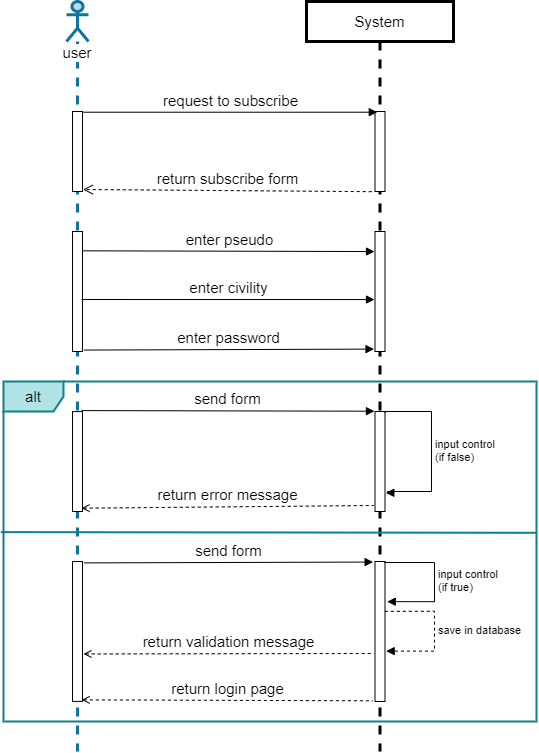

The diagram above was exported from draw.io. Its source (the exported page's mxGraphModel, read from the mxfile embedded in the PNG):
<mxGraphModel dx="782" dy="437" grid="1" gridSize="10" guides="1" tooltips="1" connect="1" arrows="1" fold="1" page="1" pageScale="1" pageWidth="827" pageHeight="1169" math="0" shadow="0">
  <root>
    <mxCell id="0" />
    <mxCell id="1" parent="0" />
    <mxCell id="ByEgpim3nW1tziwsSJRo-56" value="alt" style="shape=umlFrame;whiteSpace=wrap;html=1;fontSize=15;fillColor=#b0e3e6;strokeColor=#0e8088;strokeWidth=2;" parent="1" vertex="1">
      <mxGeometry x="27" y="430" width="533" height="340" as="geometry" />
    </mxCell>
    <mxCell id="ByEgpim3nW1tziwsSJRo-3" value="user" style="shape=umlLifeline;participant=umlActor;perimeter=lifelinePerimeter;whiteSpace=wrap;html=1;container=1;collapsible=0;recursiveResize=0;verticalAlign=top;spacingTop=36;labelBackgroundColor=#ffffff;outlineConnect=0;fontSize=15;fillColor=#b1ddf0;strokeColor=#10739e;strokeWidth=3;" parent="1" vertex="1">
      <mxGeometry x="90" y="50" width="22" height="750" as="geometry" />
    </mxCell>
    <mxCell id="ByEgpim3nW1tziwsSJRo-5" value="" style="html=1;points=[];perimeter=orthogonalPerimeter;fontSize=15;" parent="ByEgpim3nW1tziwsSJRo-3" vertex="1">
      <mxGeometry x="6" y="110" width="10" height="80" as="geometry" />
    </mxCell>
    <mxCell id="ByEgpim3nW1tziwsSJRo-6" value="" style="html=1;points=[];perimeter=orthogonalPerimeter;fontSize=15;" parent="ByEgpim3nW1tziwsSJRo-3" vertex="1">
      <mxGeometry x="6" y="230" width="10" height="120" as="geometry" />
    </mxCell>
    <mxCell id="ByEgpim3nW1tziwsSJRo-7" value="" style="html=1;points=[];perimeter=orthogonalPerimeter;fontSize=15;" parent="ByEgpim3nW1tziwsSJRo-3" vertex="1">
      <mxGeometry x="6" y="560" width="10" height="139.9" as="geometry" />
    </mxCell>
    <mxCell id="ByEgpim3nW1tziwsSJRo-52" value="" style="html=1;points=[];perimeter=orthogonalPerimeter;fontSize=15;" parent="ByEgpim3nW1tziwsSJRo-3" vertex="1">
      <mxGeometry x="6" y="410.1" width="10" height="99.9" as="geometry" />
    </mxCell>
    <mxCell id="ByEgpim3nW1tziwsSJRo-9" value="System" style="shape=umlLifeline;perimeter=lifelinePerimeter;whiteSpace=wrap;html=1;container=1;collapsible=0;recursiveResize=0;outlineConnect=0;fontSize=15;strokeWidth=3;" parent="1" vertex="1">
      <mxGeometry x="330" y="50" width="147" height="750" as="geometry" />
    </mxCell>
    <mxCell id="ByEgpim3nW1tziwsSJRo-11" value="" style="html=1;points=[];perimeter=orthogonalPerimeter;fontSize=15;" parent="ByEgpim3nW1tziwsSJRo-9" vertex="1">
      <mxGeometry x="68.5" y="110" width="10" height="80" as="geometry" />
    </mxCell>
    <mxCell id="ByEgpim3nW1tziwsSJRo-12" value="" style="html=1;points=[];perimeter=orthogonalPerimeter;fontSize=15;" parent="ByEgpim3nW1tziwsSJRo-9" vertex="1">
      <mxGeometry x="68.5" y="230" width="10" height="120" as="geometry" />
    </mxCell>
    <mxCell id="ByEgpim3nW1tziwsSJRo-13" value="" style="html=1;points=[];perimeter=orthogonalPerimeter;fontSize=15;" parent="ByEgpim3nW1tziwsSJRo-9" vertex="1">
      <mxGeometry x="68.5" y="560" width="10" height="140" as="geometry" />
    </mxCell>
    <mxCell id="ByEgpim3nW1tziwsSJRo-53" value="" style="html=1;points=[];perimeter=orthogonalPerimeter;fontSize=15;" parent="ByEgpim3nW1tziwsSJRo-9" vertex="1">
      <mxGeometry x="68.5" y="410" width="10" height="100" as="geometry" />
    </mxCell>
    <mxCell id="dKk65-PVldjiVpL_ii23-1" value="input control&lt;br&gt;(if true)" style="edgeStyle=orthogonalEdgeStyle;html=1;align=left;spacingLeft=2;endArrow=block;rounded=0;exitX=0.93;exitY=0.007;exitDx=0;exitDy=0;exitPerimeter=0;entryX=1.223;entryY=0.287;entryDx=0;entryDy=0;entryPerimeter=0;" parent="ByEgpim3nW1tziwsSJRo-9" source="ByEgpim3nW1tziwsSJRo-13" target="ByEgpim3nW1tziwsSJRo-13" edge="1">
      <mxGeometry relative="1" as="geometry">
        <mxPoint x="84" y="561.26" as="sourcePoint" />
        <Array as="points">
          <mxPoint x="128" y="561" />
          <mxPoint x="128" y="600" />
        </Array>
        <mxPoint x="84.47000000000003" y="601" as="targetPoint" />
      </mxGeometry>
    </mxCell>
    <mxCell id="dKk65-PVldjiVpL_ii23-2" value="save in database" style="edgeStyle=orthogonalEdgeStyle;html=1;align=left;spacingLeft=2;endArrow=block;rounded=0;exitX=0.983;exitY=0.356;exitDx=0;exitDy=0;exitPerimeter=0;entryX=1.117;entryY=0.64;entryDx=0;entryDy=0;entryPerimeter=0;dashed=1;" parent="ByEgpim3nW1tziwsSJRo-9" source="ByEgpim3nW1tziwsSJRo-13" target="ByEgpim3nW1tziwsSJRo-13" edge="1">
      <mxGeometry relative="1" as="geometry">
        <mxPoint x="84" y="610" as="sourcePoint" />
        <Array as="points">
          <mxPoint x="128" y="610" />
          <mxPoint x="128" y="650" />
        </Array>
        <mxPoint x="84.47000000000003" y="649.74" as="targetPoint" />
      </mxGeometry>
    </mxCell>
    <mxCell id="dKk65-PVldjiVpL_ii23-3" value="input control&lt;br&gt;(if false)" style="edgeStyle=orthogonalEdgeStyle;html=1;align=left;spacingLeft=2;endArrow=block;rounded=0;exitX=1.017;exitY=0.013;exitDx=0;exitDy=0;exitPerimeter=0;entryX=1.083;entryY=0.813;entryDx=0;entryDy=0;entryPerimeter=0;" parent="ByEgpim3nW1tziwsSJRo-9" source="ByEgpim3nW1tziwsSJRo-53" target="ByEgpim3nW1tziwsSJRo-53" edge="1">
      <mxGeometry relative="1" as="geometry">
        <mxPoint x="80" y="410" as="sourcePoint" />
        <Array as="points">
          <mxPoint x="79" y="410" />
          <mxPoint x="125" y="410" />
          <mxPoint x="125" y="490" />
          <mxPoint x="81" y="490" />
          <mxPoint x="81" y="491" />
        </Array>
        <mxPoint x="80.47000000000003" y="449.74" as="targetPoint" />
      </mxGeometry>
    </mxCell>
    <mxCell id="ByEgpim3nW1tziwsSJRo-16" value="return subscribe form" style="html=1;verticalAlign=bottom;endArrow=open;dashed=1;endSize=8;exitX=-0.328;exitY=1.002;fontSize=15;exitDx=0;exitDy=0;exitPerimeter=0;entryX=1.041;entryY=0.975;entryDx=0;entryDy=0;entryPerimeter=0;" parent="1" source="ByEgpim3nW1tziwsSJRo-11" target="ByEgpim3nW1tziwsSJRo-5" edge="1">
      <mxGeometry relative="1" as="geometry">
        <mxPoint x="95.88999999999999" y="399.03999999999996" as="targetPoint" />
        <mxPoint x="380.8899999999999" y="399.6" as="sourcePoint" />
      </mxGeometry>
    </mxCell>
    <mxCell id="ByEgpim3nW1tziwsSJRo-18" value="return error message" style="html=1;verticalAlign=bottom;endArrow=none;entryX=-0.131;entryY=0.94;fontSize=15;dashed=1;startArrow=open;startFill=0;endFill=0;exitX=0.9;exitY=0.967;exitDx=0;exitDy=0;exitPerimeter=0;entryDx=0;entryDy=0;entryPerimeter=0;" parent="1" source="ByEgpim3nW1tziwsSJRo-52" target="ByEgpim3nW1tziwsSJRo-53" edge="1">
      <mxGeometry relative="1" as="geometry">
        <mxPoint x="112.00000000000003" y="549.9999999999999" as="sourcePoint" />
        <mxPoint x="399.78" y="549.9999999999999" as="targetPoint" />
      </mxGeometry>
    </mxCell>
    <mxCell id="ByEgpim3nW1tziwsSJRo-27" value="&lt;font color=&quot;#000000&quot;&gt;request to subscribe&lt;/font&gt;" style="html=1;verticalAlign=bottom;endArrow=block;fontSize=15;exitX=1.089;exitY=0.009;exitDx=0;exitDy=0;exitPerimeter=0;entryX=0.228;entryY=0.009;entryDx=0;entryDy=0;entryPerimeter=0;fontColor=#E8FFCF;" parent="1" source="ByEgpim3nW1tziwsSJRo-5" target="ByEgpim3nW1tziwsSJRo-11" edge="1">
      <mxGeometry relative="1" as="geometry">
        <mxPoint x="110" y="491.76" as="sourcePoint" />
        <mxPoint x="380" y="490" as="targetPoint" />
      </mxGeometry>
    </mxCell>
    <mxCell id="ByEgpim3nW1tziwsSJRo-32" value="&lt;font color=&quot;#000000&quot;&gt;enter pseudo&lt;/font&gt;" style="html=1;verticalAlign=bottom;endArrow=block;fontSize=15;exitX=1.067;exitY=0.161;exitDx=0;exitDy=0;exitPerimeter=0;entryX=-0.05;entryY=0.167;entryDx=0;entryDy=0;entryPerimeter=0;fontColor=#E8FFCF;" parent="1" source="ByEgpim3nW1tziwsSJRo-6" target="ByEgpim3nW1tziwsSJRo-12" edge="1">
      <mxGeometry relative="1" as="geometry">
        <mxPoint x="110" y="611.76" as="sourcePoint" />
        <mxPoint x="400.78" y="610.72" as="targetPoint" />
      </mxGeometry>
    </mxCell>
    <mxCell id="ByEgpim3nW1tziwsSJRo-33" value="enter civility" style="html=1;verticalAlign=bottom;endArrow=block;fontSize=15;entryX=-0.05;entryY=0.567;entryDx=0;entryDy=0;entryPerimeter=0;" parent="1" target="ByEgpim3nW1tziwsSJRo-12" edge="1">
      <mxGeometry relative="1" as="geometry">
        <mxPoint x="105" y="348" as="sourcePoint" />
        <mxPoint x="380" y="350" as="targetPoint" />
      </mxGeometry>
    </mxCell>
    <mxCell id="ByEgpim3nW1tziwsSJRo-35" value="return validation message" style="html=1;verticalAlign=bottom;endArrow=none;entryX=-0.095;entryY=0.657;fontSize=15;dashed=1;startArrow=open;startFill=0;endFill=0;exitX=1.098;exitY=0.661;exitDx=0;exitDy=0;exitPerimeter=0;entryDx=0;entryDy=0;entryPerimeter=0;" parent="1" source="ByEgpim3nW1tziwsSJRo-7" target="ByEgpim3nW1tziwsSJRo-13" edge="1">
      <mxGeometry relative="1" as="geometry">
        <mxPoint x="110.00000000000006" y="770.66" as="sourcePoint" />
        <mxPoint x="397" y="1072.6999999999998" as="targetPoint" />
      </mxGeometry>
    </mxCell>
    <mxCell id="ByEgpim3nW1tziwsSJRo-37" value="send form" style="html=1;verticalAlign=bottom;endArrow=block;fontSize=15;exitX=1.144;exitY=0.01;exitDx=0;exitDy=0;exitPerimeter=0;entryX=-0.187;entryY=0.004;entryDx=0;entryDy=0;entryPerimeter=0;" parent="1" source="ByEgpim3nW1tziwsSJRo-7" target="ByEgpim3nW1tziwsSJRo-13" edge="1">
      <mxGeometry relative="1" as="geometry">
        <mxPoint x="50" y="760.1" as="sourcePoint" />
        <mxPoint x="399.22" y="1011.5000000000001" as="targetPoint" />
      </mxGeometry>
    </mxCell>
    <mxCell id="ByEgpim3nW1tziwsSJRo-44" value="enter password" style="html=1;verticalAlign=bottom;endArrow=block;fontSize=15;exitX=1.144;exitY=0.988;exitDx=0;exitDy=0;exitPerimeter=0;entryX=-0.095;entryY=0.98;entryDx=0;entryDy=0;entryPerimeter=0;" parent="1" source="ByEgpim3nW1tziwsSJRo-6" target="ByEgpim3nW1tziwsSJRo-12" edge="1">
      <mxGeometry relative="1" as="geometry">
        <mxPoint x="115.10000000000002" y="383.43999999999994" as="sourcePoint" />
        <mxPoint x="398" y="396" as="targetPoint" />
        <Array as="points" />
      </mxGeometry>
    </mxCell>
    <mxCell id="ByEgpim3nW1tziwsSJRo-45" value="send form" style="html=1;verticalAlign=bottom;endArrow=block;fontSize=15;exitX=0.9;exitY=-0.01;exitDx=0;exitDy=0;exitPerimeter=0;entryX=-0.055;entryY=-0.003;entryDx=0;entryDy=0;entryPerimeter=0;" parent="1" source="ByEgpim3nW1tziwsSJRo-52" target="ByEgpim3nW1tziwsSJRo-53" edge="1">
      <mxGeometry relative="1" as="geometry">
        <mxPoint x="130" y="480" as="sourcePoint" />
        <mxPoint x="370" y="480" as="targetPoint" />
      </mxGeometry>
    </mxCell>
    <mxCell id="ByEgpim3nW1tziwsSJRo-51" value="return login page" style="html=1;verticalAlign=bottom;endArrow=none;entryX=-0.233;entryY=0.995;fontSize=15;dashed=1;startArrow=open;startFill=0;endFill=0;exitX=0.914;exitY=0.989;exitDx=0;exitDy=0;exitPerimeter=0;entryDx=0;entryDy=0;entryPerimeter=0;" parent="1" source="ByEgpim3nW1tziwsSJRo-7" target="ByEgpim3nW1tziwsSJRo-13" edge="1">
      <mxGeometry relative="1" as="geometry">
        <mxPoint x="122.0000000000001" y="740.0015000000001" as="sourcePoint" />
        <mxPoint x="413.11" y="741.6800000000001" as="targetPoint" />
      </mxGeometry>
    </mxCell>
    <mxCell id="ByEgpim3nW1tziwsSJRo-55" value="&amp;nbsp;" style="text;html=1;align=center;verticalAlign=middle;resizable=0;points=[];autosize=1;fontSize=15;" parent="1" vertex="1">
      <mxGeometry x="308" y="651" width="20" height="20" as="geometry" />
    </mxCell>
    <mxCell id="ByEgpim3nW1tziwsSJRo-57" value="" style="html=1;verticalAlign=bottom;endArrow=none;fontSize=15;exitX=-0.005;exitY=0.443;exitDx=0;exitDy=0;exitPerimeter=0;entryX=1;entryY=0.445;entryDx=0;entryDy=0;entryPerimeter=0;endFill=0;fillColor=#b0e3e6;strokeColor=#0e8088;strokeWidth=2;" parent="1" source="ByEgpim3nW1tziwsSJRo-56" target="ByEgpim3nW1tziwsSJRo-56" edge="1">
      <mxGeometry width="80" relative="1" as="geometry">
        <mxPoint x="370" y="620" as="sourcePoint" />
        <mxPoint x="450" y="620" as="targetPoint" />
      </mxGeometry>
    </mxCell>
  </root>
</mxGraphModel>